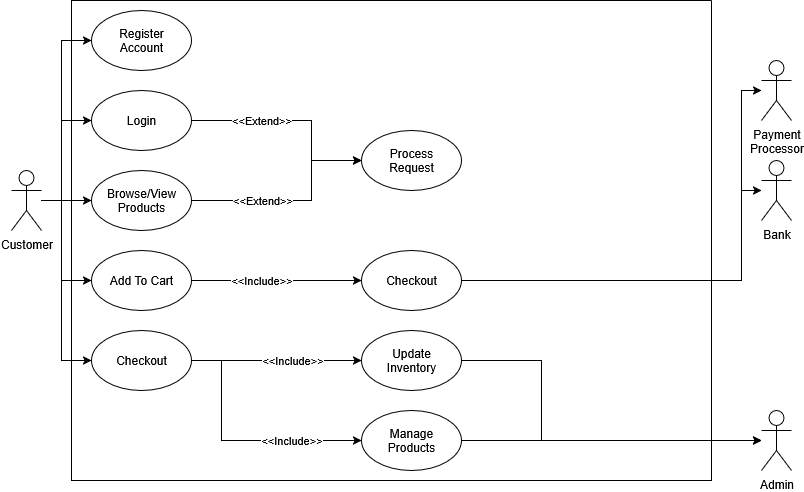

The diagram above was exported from draw.io. Its source (the exported page's mxGraphModel, read from the mxfile embedded in the PNG):
<mxGraphModel dx="983" dy="570" grid="1" gridSize="10" guides="1" tooltips="1" connect="1" arrows="1" fold="1" page="1" pageScale="1" pageWidth="850" pageHeight="1100" math="0" shadow="0">
  <root>
    <mxCell id="0" />
    <mxCell id="1" parent="0" />
    <mxCell id="roTKIBXyL5xh77JB2-Qa-13" value="" style="edgeStyle=orthogonalEdgeStyle;rounded=0;orthogonalLoop=1;jettySize=auto;html=1;entryX=0;entryY=0.5;entryDx=0;entryDy=0;" edge="1" parent="1" source="roTKIBXyL5xh77JB2-Qa-1" target="roTKIBXyL5xh77JB2-Qa-8">
      <mxGeometry relative="1" as="geometry">
        <Array as="points">
          <mxPoint x="90" y="350" />
          <mxPoint x="90" y="270" />
        </Array>
      </mxGeometry>
    </mxCell>
    <mxCell id="roTKIBXyL5xh77JB2-Qa-1" value="Customer" style="shape=umlActor;verticalLabelPosition=bottom;verticalAlign=top;html=1;outlineConnect=0;" vertex="1" parent="1">
      <mxGeometry x="40" y="320" width="30" height="60" as="geometry" />
    </mxCell>
    <mxCell id="roTKIBXyL5xh77JB2-Qa-2" value="Admin" style="shape=umlActor;verticalLabelPosition=bottom;verticalAlign=top;html=1;outlineConnect=0;" vertex="1" parent="1">
      <mxGeometry x="790" y="560" width="30" height="60" as="geometry" />
    </mxCell>
    <mxCell id="roTKIBXyL5xh77JB2-Qa-7" value="&lt;div&gt;Register&lt;/div&gt;&lt;div&gt;Account&lt;/div&gt;" style="ellipse;whiteSpace=wrap;html=1;" vertex="1" parent="1">
      <mxGeometry x="120" y="160" width="100" height="60" as="geometry" />
    </mxCell>
    <mxCell id="roTKIBXyL5xh77JB2-Qa-23" style="edgeStyle=orthogonalEdgeStyle;rounded=0;orthogonalLoop=1;jettySize=auto;html=1;exitX=1;exitY=0.5;exitDx=0;exitDy=0;entryX=0;entryY=0.5;entryDx=0;entryDy=0;" edge="1" parent="1" source="roTKIBXyL5xh77JB2-Qa-8" target="roTKIBXyL5xh77JB2-Qa-19">
      <mxGeometry relative="1" as="geometry">
        <Array as="points">
          <mxPoint x="340" y="270" />
          <mxPoint x="340" y="310" />
        </Array>
      </mxGeometry>
    </mxCell>
    <mxCell id="roTKIBXyL5xh77JB2-Qa-25" value="&amp;lt;&amp;lt;Extend&amp;gt;&amp;gt;" style="edgeLabel;html=1;align=center;verticalAlign=middle;resizable=0;points=[];" vertex="1" connectable="0" parent="roTKIBXyL5xh77JB2-Qa-23">
      <mxGeometry x="-0.4883" y="-1" relative="1" as="geometry">
        <mxPoint x="16" y="-1" as="offset" />
      </mxGeometry>
    </mxCell>
    <mxCell id="roTKIBXyL5xh77JB2-Qa-8" value="Login" style="ellipse;whiteSpace=wrap;html=1;" vertex="1" parent="1">
      <mxGeometry x="120" y="240" width="100" height="60" as="geometry" />
    </mxCell>
    <mxCell id="roTKIBXyL5xh77JB2-Qa-24" style="edgeStyle=orthogonalEdgeStyle;rounded=0;orthogonalLoop=1;jettySize=auto;html=1;exitX=1;exitY=0.5;exitDx=0;exitDy=0;entryX=0;entryY=0.5;entryDx=0;entryDy=0;" edge="1" parent="1" source="roTKIBXyL5xh77JB2-Qa-9" target="roTKIBXyL5xh77JB2-Qa-19">
      <mxGeometry relative="1" as="geometry">
        <Array as="points">
          <mxPoint x="340" y="350" />
          <mxPoint x="340" y="310" />
        </Array>
      </mxGeometry>
    </mxCell>
    <mxCell id="roTKIBXyL5xh77JB2-Qa-26" value="&amp;lt;&amp;lt;Extend&amp;gt;&amp;gt;" style="edgeLabel;html=1;align=center;verticalAlign=middle;resizable=0;points=[];" vertex="1" connectable="0" parent="roTKIBXyL5xh77JB2-Qa-24">
      <mxGeometry x="-0.4555" y="2" relative="1" as="geometry">
        <mxPoint x="13" y="2" as="offset" />
      </mxGeometry>
    </mxCell>
    <mxCell id="roTKIBXyL5xh77JB2-Qa-9" value="&lt;div&gt;Browse/View&lt;/div&gt;&lt;div&gt;Products&lt;/div&gt;" style="ellipse;whiteSpace=wrap;html=1;" vertex="1" parent="1">
      <mxGeometry x="120" y="320" width="100" height="60" as="geometry" />
    </mxCell>
    <mxCell id="roTKIBXyL5xh77JB2-Qa-27" style="edgeStyle=orthogonalEdgeStyle;rounded=0;orthogonalLoop=1;jettySize=auto;html=1;exitX=1;exitY=0.5;exitDx=0;exitDy=0;entryX=0;entryY=0.5;entryDx=0;entryDy=0;" edge="1" parent="1" source="roTKIBXyL5xh77JB2-Qa-10" target="roTKIBXyL5xh77JB2-Qa-20">
      <mxGeometry relative="1" as="geometry" />
    </mxCell>
    <mxCell id="roTKIBXyL5xh77JB2-Qa-28" value="&amp;lt;&amp;lt;Include&amp;gt;&amp;gt;" style="edgeLabel;html=1;align=center;verticalAlign=middle;resizable=0;points=[];" vertex="1" connectable="0" parent="roTKIBXyL5xh77JB2-Qa-27">
      <mxGeometry x="-0.011" y="-1" relative="1" as="geometry">
        <mxPoint x="-14" y="-1" as="offset" />
      </mxGeometry>
    </mxCell>
    <mxCell id="roTKIBXyL5xh77JB2-Qa-10" value="Add To Cart" style="ellipse;whiteSpace=wrap;html=1;" vertex="1" parent="1">
      <mxGeometry x="120" y="400" width="100" height="60" as="geometry" />
    </mxCell>
    <mxCell id="roTKIBXyL5xh77JB2-Qa-29" style="edgeStyle=orthogonalEdgeStyle;rounded=0;orthogonalLoop=1;jettySize=auto;html=1;exitX=1;exitY=0.5;exitDx=0;exitDy=0;entryX=0;entryY=0.5;entryDx=0;entryDy=0;" edge="1" parent="1" source="roTKIBXyL5xh77JB2-Qa-11" target="roTKIBXyL5xh77JB2-Qa-22">
      <mxGeometry relative="1" as="geometry" />
    </mxCell>
    <mxCell id="roTKIBXyL5xh77JB2-Qa-30" value="&amp;lt;&amp;lt;Include&amp;gt;&amp;gt;" style="edgeLabel;html=1;align=center;verticalAlign=middle;resizable=0;points=[];" vertex="1" connectable="0" parent="roTKIBXyL5xh77JB2-Qa-29">
      <mxGeometry x="0.0134" y="1" relative="1" as="geometry">
        <mxPoint x="14" y="1" as="offset" />
      </mxGeometry>
    </mxCell>
    <mxCell id="roTKIBXyL5xh77JB2-Qa-31" style="edgeStyle=orthogonalEdgeStyle;rounded=0;orthogonalLoop=1;jettySize=auto;html=1;exitX=1;exitY=0.5;exitDx=0;exitDy=0;entryX=0;entryY=0.5;entryDx=0;entryDy=0;" edge="1" parent="1" source="roTKIBXyL5xh77JB2-Qa-11" target="roTKIBXyL5xh77JB2-Qa-21">
      <mxGeometry relative="1" as="geometry">
        <Array as="points">
          <mxPoint x="250" y="510" />
          <mxPoint x="250" y="590" />
        </Array>
      </mxGeometry>
    </mxCell>
    <mxCell id="roTKIBXyL5xh77JB2-Qa-42" value="&amp;lt;&amp;lt;Include&amp;gt;&amp;gt;" style="edgeLabel;html=1;align=center;verticalAlign=middle;resizable=0;points=[];" vertex="1" connectable="0" parent="roTKIBXyL5xh77JB2-Qa-31">
      <mxGeometry x="0.3567" y="-3" relative="1" as="geometry">
        <mxPoint x="10" y="-3" as="offset" />
      </mxGeometry>
    </mxCell>
    <mxCell id="roTKIBXyL5xh77JB2-Qa-11" value="Checkout" style="ellipse;whiteSpace=wrap;html=1;" vertex="1" parent="1">
      <mxGeometry x="120" y="480" width="100" height="60" as="geometry" />
    </mxCell>
    <mxCell id="roTKIBXyL5xh77JB2-Qa-15" value="" style="edgeStyle=orthogonalEdgeStyle;rounded=0;orthogonalLoop=1;jettySize=auto;html=1;entryX=0;entryY=0.5;entryDx=0;entryDy=0;" edge="1" parent="1" target="roTKIBXyL5xh77JB2-Qa-10">
      <mxGeometry relative="1" as="geometry">
        <mxPoint x="80" y="350" as="sourcePoint" />
        <mxPoint x="350" y="340" as="targetPoint" />
        <Array as="points">
          <mxPoint x="90" y="350" />
          <mxPoint x="90" y="430" />
        </Array>
      </mxGeometry>
    </mxCell>
    <mxCell id="roTKIBXyL5xh77JB2-Qa-16" value="" style="edgeStyle=orthogonalEdgeStyle;rounded=0;orthogonalLoop=1;jettySize=auto;html=1;entryX=0;entryY=0.5;entryDx=0;entryDy=0;" edge="1" parent="1" target="roTKIBXyL5xh77JB2-Qa-7">
      <mxGeometry relative="1" as="geometry">
        <mxPoint x="80" y="350" as="sourcePoint" />
        <mxPoint x="90" y="170" as="targetPoint" />
        <Array as="points">
          <mxPoint x="90" y="350" />
          <mxPoint x="90" y="190" />
        </Array>
      </mxGeometry>
    </mxCell>
    <mxCell id="roTKIBXyL5xh77JB2-Qa-17" value="" style="edgeStyle=orthogonalEdgeStyle;rounded=0;orthogonalLoop=1;jettySize=auto;html=1;entryX=0;entryY=0.5;entryDx=0;entryDy=0;" edge="1" parent="1" target="roTKIBXyL5xh77JB2-Qa-11">
      <mxGeometry relative="1" as="geometry">
        <mxPoint x="70" y="350" as="sourcePoint" />
        <mxPoint x="90" y="440" as="targetPoint" />
        <Array as="points">
          <mxPoint x="90" y="350" />
          <mxPoint x="90" y="510" />
        </Array>
      </mxGeometry>
    </mxCell>
    <mxCell id="roTKIBXyL5xh77JB2-Qa-18" value="" style="edgeStyle=orthogonalEdgeStyle;rounded=0;orthogonalLoop=1;jettySize=auto;html=1;entryX=0;entryY=0.5;entryDx=0;entryDy=0;" edge="1" parent="1" target="roTKIBXyL5xh77JB2-Qa-9">
      <mxGeometry relative="1" as="geometry">
        <mxPoint x="70" y="350" as="sourcePoint" />
        <mxPoint x="410" y="220" as="targetPoint" />
      </mxGeometry>
    </mxCell>
    <mxCell id="roTKIBXyL5xh77JB2-Qa-19" value="Process&lt;br&gt;Request" style="ellipse;whiteSpace=wrap;html=1;" vertex="1" parent="1">
      <mxGeometry x="390" y="280" width="100" height="60" as="geometry" />
    </mxCell>
    <mxCell id="roTKIBXyL5xh77JB2-Qa-52" style="edgeStyle=orthogonalEdgeStyle;rounded=0;orthogonalLoop=1;jettySize=auto;html=1;exitX=1;exitY=0.5;exitDx=0;exitDy=0;" edge="1" parent="1" source="roTKIBXyL5xh77JB2-Qa-20" target="roTKIBXyL5xh77JB2-Qa-47">
      <mxGeometry relative="1" as="geometry">
        <Array as="points">
          <mxPoint x="770" y="430" />
          <mxPoint x="770" y="340" />
        </Array>
      </mxGeometry>
    </mxCell>
    <mxCell id="roTKIBXyL5xh77JB2-Qa-53" style="edgeStyle=orthogonalEdgeStyle;rounded=0;orthogonalLoop=1;jettySize=auto;html=1;exitX=1;exitY=0.5;exitDx=0;exitDy=0;" edge="1" parent="1" source="roTKIBXyL5xh77JB2-Qa-20" target="roTKIBXyL5xh77JB2-Qa-46">
      <mxGeometry relative="1" as="geometry">
        <Array as="points">
          <mxPoint x="770" y="430" />
          <mxPoint x="770" y="240" />
        </Array>
      </mxGeometry>
    </mxCell>
    <mxCell id="roTKIBXyL5xh77JB2-Qa-20" value="Checkout" style="ellipse;whiteSpace=wrap;html=1;" vertex="1" parent="1">
      <mxGeometry x="390" y="400" width="100" height="60" as="geometry" />
    </mxCell>
    <mxCell id="roTKIBXyL5xh77JB2-Qa-41" style="edgeStyle=orthogonalEdgeStyle;rounded=0;orthogonalLoop=1;jettySize=auto;html=1;exitX=1;exitY=0.5;exitDx=0;exitDy=0;" edge="1" parent="1" source="roTKIBXyL5xh77JB2-Qa-21" target="roTKIBXyL5xh77JB2-Qa-2">
      <mxGeometry relative="1" as="geometry" />
    </mxCell>
    <mxCell id="roTKIBXyL5xh77JB2-Qa-21" value="Manage&lt;br&gt;Products" style="ellipse;whiteSpace=wrap;html=1;" vertex="1" parent="1">
      <mxGeometry x="390" y="560" width="100" height="60" as="geometry" />
    </mxCell>
    <mxCell id="roTKIBXyL5xh77JB2-Qa-54" style="edgeStyle=orthogonalEdgeStyle;rounded=0;orthogonalLoop=1;jettySize=auto;html=1;exitX=1;exitY=0.5;exitDx=0;exitDy=0;" edge="1" parent="1" source="roTKIBXyL5xh77JB2-Qa-22" target="roTKIBXyL5xh77JB2-Qa-2">
      <mxGeometry relative="1" as="geometry">
        <Array as="points">
          <mxPoint x="570" y="510" />
          <mxPoint x="570" y="590" />
        </Array>
      </mxGeometry>
    </mxCell>
    <mxCell id="roTKIBXyL5xh77JB2-Qa-22" value="Update&lt;br&gt;Inventory" style="ellipse;whiteSpace=wrap;html=1;" vertex="1" parent="1">
      <mxGeometry x="390" y="480" width="100" height="60" as="geometry" />
    </mxCell>
    <mxCell id="roTKIBXyL5xh77JB2-Qa-45" value="" style="swimlane;startSize=0;" vertex="1" parent="1">
      <mxGeometry x="100" y="150" width="640" height="480" as="geometry" />
    </mxCell>
    <mxCell id="roTKIBXyL5xh77JB2-Qa-46" value="Payment&lt;br&gt;Processor" style="shape=umlActor;verticalLabelPosition=bottom;verticalAlign=top;html=1;outlineConnect=0;" vertex="1" parent="1">
      <mxGeometry x="790" y="210" width="30" height="60" as="geometry" />
    </mxCell>
    <mxCell id="roTKIBXyL5xh77JB2-Qa-47" value="Bank" style="shape=umlActor;verticalLabelPosition=bottom;verticalAlign=top;html=1;outlineConnect=0;" vertex="1" parent="1">
      <mxGeometry x="790" y="310" width="30" height="60" as="geometry" />
    </mxCell>
  </root>
</mxGraphModel>